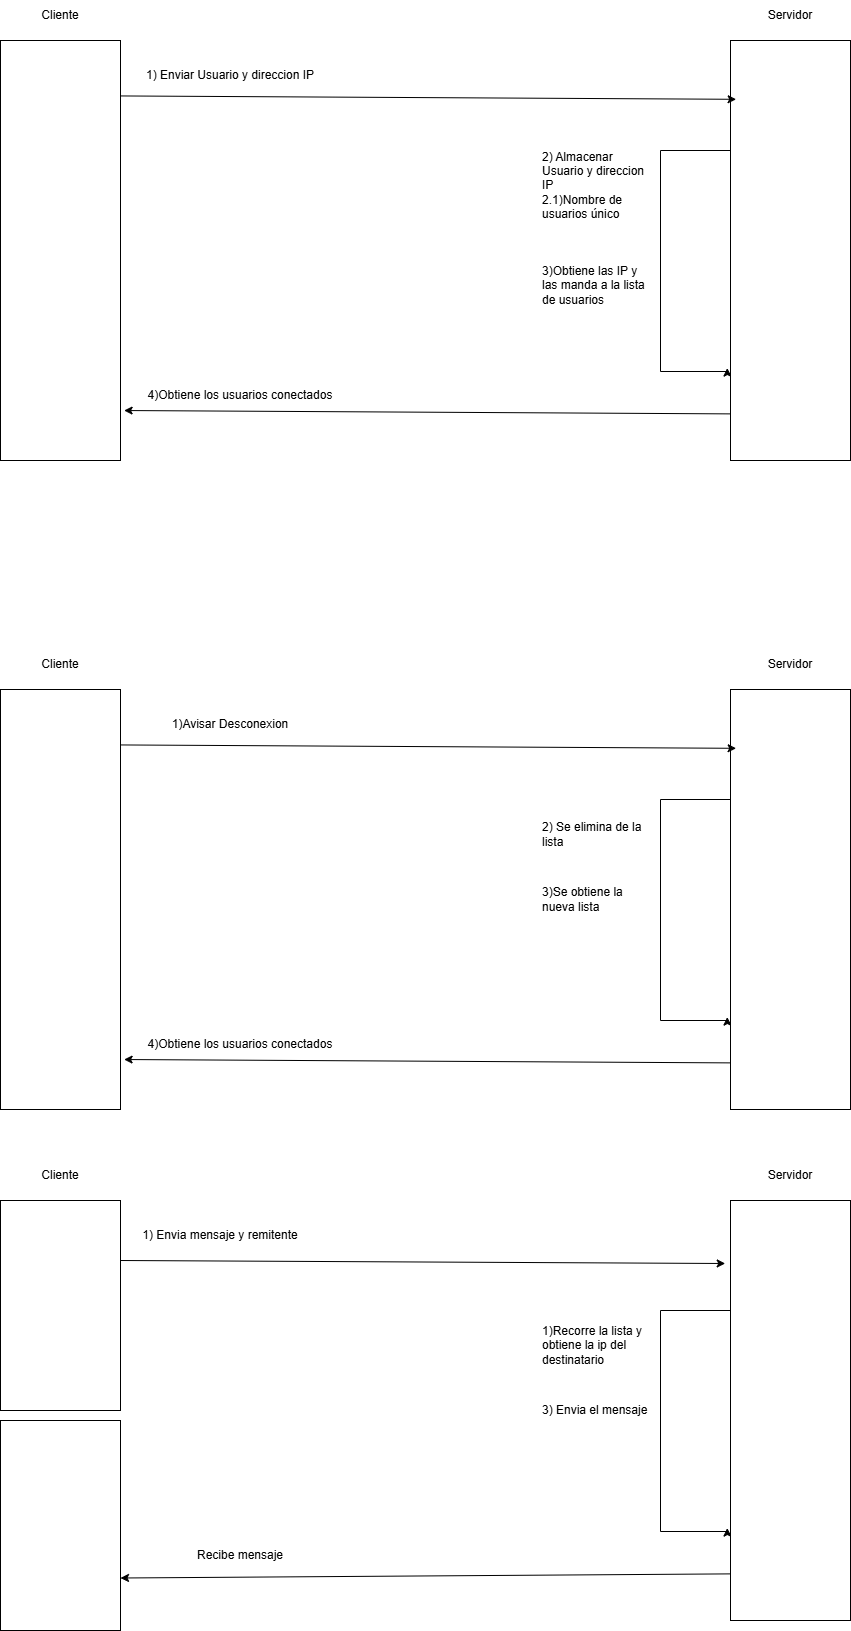

The diagram above was exported from draw.io. Its source (the exported page's mxGraphModel, read from the mxfile embedded in the PNG):
<mxGraphModel dx="2696" dy="626" grid="1" gridSize="10" guides="1" tooltips="1" connect="1" arrows="1" fold="1" page="1" pageScale="1" pageWidth="827" pageHeight="1169" math="0" shadow="0">
  <root>
    <mxCell id="0" />
    <mxCell id="1" parent="0" />
    <mxCell id="cw_1iAMq9Ie-7GZkeehg-1" value="" style="rounded=0;whiteSpace=wrap;html=1;" parent="1" vertex="1">
      <mxGeometry x="-1640" y="60" width="120" height="420" as="geometry" />
    </mxCell>
    <mxCell id="cw_1iAMq9Ie-7GZkeehg-9" style="edgeStyle=orthogonalEdgeStyle;rounded=0;orthogonalLoop=1;jettySize=auto;html=1;entryX=-0.027;entryY=0.78;entryDx=0;entryDy=0;entryPerimeter=0;" parent="1" source="cw_1iAMq9Ie-7GZkeehg-2" target="cw_1iAMq9Ie-7GZkeehg-2" edge="1">
      <mxGeometry relative="1" as="geometry">
        <mxPoint x="-1080" y="390" as="targetPoint" />
        <Array as="points">
          <mxPoint x="-980" y="170" />
          <mxPoint x="-980" y="391" />
          <mxPoint x="-913" y="391" />
        </Array>
      </mxGeometry>
    </mxCell>
    <mxCell id="cw_1iAMq9Ie-7GZkeehg-2" value="" style="rounded=0;whiteSpace=wrap;html=1;" parent="1" vertex="1">
      <mxGeometry x="-910" y="60" width="120" height="420" as="geometry" />
    </mxCell>
    <mxCell id="cw_1iAMq9Ie-7GZkeehg-3" value="" style="endArrow=classic;html=1;rounded=0;exitX=0.997;exitY=0.132;exitDx=0;exitDy=0;exitPerimeter=0;entryX=0.047;entryY=0.14;entryDx=0;entryDy=0;entryPerimeter=0;" parent="1" source="cw_1iAMq9Ie-7GZkeehg-1" target="cw_1iAMq9Ie-7GZkeehg-2" edge="1">
      <mxGeometry width="50" height="50" relative="1" as="geometry">
        <mxPoint x="-1310" y="260" as="sourcePoint" />
        <mxPoint x="-1260" y="210" as="targetPoint" />
      </mxGeometry>
    </mxCell>
    <mxCell id="cw_1iAMq9Ie-7GZkeehg-4" value="Cliente" style="text;html=1;align=center;verticalAlign=middle;whiteSpace=wrap;rounded=0;" parent="1" vertex="1">
      <mxGeometry x="-1610" y="20" width="60" height="30" as="geometry" />
    </mxCell>
    <mxCell id="cw_1iAMq9Ie-7GZkeehg-5" value="Servidor" style="text;html=1;align=center;verticalAlign=middle;whiteSpace=wrap;rounded=0;" parent="1" vertex="1">
      <mxGeometry x="-880" y="20" width="60" height="30" as="geometry" />
    </mxCell>
    <mxCell id="cw_1iAMq9Ie-7GZkeehg-7" value="1) Enviar Usuario y direccion IP" style="text;html=1;align=center;verticalAlign=middle;whiteSpace=wrap;rounded=0;" parent="1" vertex="1">
      <mxGeometry x="-1500" y="80" width="180" height="30" as="geometry" />
    </mxCell>
    <mxCell id="cw_1iAMq9Ie-7GZkeehg-8" value="2) Almacenar&amp;nbsp; &amp;nbsp; Usuario y direccion IP&lt;div&gt;2.1)Nombre de usuarios único&lt;/div&gt;" style="text;html=1;align=left;verticalAlign=middle;whiteSpace=wrap;rounded=0;" parent="1" vertex="1">
      <mxGeometry x="-1100" y="170" width="110" height="70" as="geometry" />
    </mxCell>
    <mxCell id="cw_1iAMq9Ie-7GZkeehg-10" value="3)Obtiene las IP y las manda a la lista de usuarios" style="text;html=1;align=left;verticalAlign=middle;whiteSpace=wrap;rounded=0;" parent="1" vertex="1">
      <mxGeometry x="-1100" y="270" width="110" height="70" as="geometry" />
    </mxCell>
    <mxCell id="cw_1iAMq9Ie-7GZkeehg-11" value="" style="endArrow=classic;html=1;rounded=0;exitX=0;exitY=0.889;exitDx=0;exitDy=0;exitPerimeter=0;entryX=1.03;entryY=0.881;entryDx=0;entryDy=0;entryPerimeter=0;" parent="1" source="cw_1iAMq9Ie-7GZkeehg-2" target="cw_1iAMq9Ie-7GZkeehg-1" edge="1">
      <mxGeometry width="50" height="50" relative="1" as="geometry">
        <mxPoint x="-1570" y="410" as="sourcePoint" />
        <mxPoint x="-954" y="414" as="targetPoint" />
      </mxGeometry>
    </mxCell>
    <mxCell id="cw_1iAMq9Ie-7GZkeehg-12" value="4)Obtiene los usuarios conectados" style="text;html=1;align=center;verticalAlign=middle;whiteSpace=wrap;rounded=0;" parent="1" vertex="1">
      <mxGeometry x="-1500" y="400" width="200" height="30" as="geometry" />
    </mxCell>
    <mxCell id="cw_1iAMq9Ie-7GZkeehg-14" value="" style="rounded=0;whiteSpace=wrap;html=1;" parent="1" vertex="1">
      <mxGeometry x="-1640" y="709" width="120" height="420" as="geometry" />
    </mxCell>
    <mxCell id="cw_1iAMq9Ie-7GZkeehg-15" style="edgeStyle=orthogonalEdgeStyle;rounded=0;orthogonalLoop=1;jettySize=auto;html=1;entryX=-0.027;entryY=0.78;entryDx=0;entryDy=0;entryPerimeter=0;" parent="1" source="cw_1iAMq9Ie-7GZkeehg-16" target="cw_1iAMq9Ie-7GZkeehg-16" edge="1">
      <mxGeometry relative="1" as="geometry">
        <mxPoint x="-1080" y="1039" as="targetPoint" />
        <Array as="points">
          <mxPoint x="-980" y="819" />
          <mxPoint x="-980" y="1040" />
          <mxPoint x="-913" y="1040" />
        </Array>
      </mxGeometry>
    </mxCell>
    <mxCell id="cw_1iAMq9Ie-7GZkeehg-16" value="" style="rounded=0;whiteSpace=wrap;html=1;" parent="1" vertex="1">
      <mxGeometry x="-910" y="709" width="120" height="420" as="geometry" />
    </mxCell>
    <mxCell id="cw_1iAMq9Ie-7GZkeehg-17" value="" style="endArrow=classic;html=1;rounded=0;exitX=0.997;exitY=0.132;exitDx=0;exitDy=0;exitPerimeter=0;entryX=0.047;entryY=0.14;entryDx=0;entryDy=0;entryPerimeter=0;" parent="1" source="cw_1iAMq9Ie-7GZkeehg-14" target="cw_1iAMq9Ie-7GZkeehg-16" edge="1">
      <mxGeometry width="50" height="50" relative="1" as="geometry">
        <mxPoint x="-1310" y="909" as="sourcePoint" />
        <mxPoint x="-1260" y="859" as="targetPoint" />
      </mxGeometry>
    </mxCell>
    <mxCell id="cw_1iAMq9Ie-7GZkeehg-18" value="Cliente" style="text;html=1;align=center;verticalAlign=middle;whiteSpace=wrap;rounded=0;" parent="1" vertex="1">
      <mxGeometry x="-1610" y="669" width="60" height="30" as="geometry" />
    </mxCell>
    <mxCell id="cw_1iAMq9Ie-7GZkeehg-19" value="Servidor" style="text;html=1;align=center;verticalAlign=middle;whiteSpace=wrap;rounded=0;" parent="1" vertex="1">
      <mxGeometry x="-880" y="669" width="60" height="30" as="geometry" />
    </mxCell>
    <mxCell id="cw_1iAMq9Ie-7GZkeehg-20" value="1)Avisar Desconexion" style="text;html=1;align=center;verticalAlign=middle;whiteSpace=wrap;rounded=0;" parent="1" vertex="1">
      <mxGeometry x="-1500" y="729" width="180" height="30" as="geometry" />
    </mxCell>
    <mxCell id="cw_1iAMq9Ie-7GZkeehg-21" value="2) Se elimina de la lista" style="text;html=1;align=left;verticalAlign=middle;whiteSpace=wrap;rounded=0;" parent="1" vertex="1">
      <mxGeometry x="-1100" y="819" width="110" height="70" as="geometry" />
    </mxCell>
    <mxCell id="cw_1iAMq9Ie-7GZkeehg-22" value="3)Se obtiene la nueva lista" style="text;html=1;align=left;verticalAlign=middle;whiteSpace=wrap;rounded=0;" parent="1" vertex="1">
      <mxGeometry x="-1100" y="884" width="110" height="70" as="geometry" />
    </mxCell>
    <mxCell id="cw_1iAMq9Ie-7GZkeehg-23" value="" style="endArrow=classic;html=1;rounded=0;exitX=0;exitY=0.889;exitDx=0;exitDy=0;exitPerimeter=0;entryX=1.03;entryY=0.881;entryDx=0;entryDy=0;entryPerimeter=0;" parent="1" source="cw_1iAMq9Ie-7GZkeehg-16" target="cw_1iAMq9Ie-7GZkeehg-14" edge="1">
      <mxGeometry width="50" height="50" relative="1" as="geometry">
        <mxPoint x="-1570" y="1059" as="sourcePoint" />
        <mxPoint x="-954" y="1063" as="targetPoint" />
      </mxGeometry>
    </mxCell>
    <mxCell id="cw_1iAMq9Ie-7GZkeehg-24" value="4)Obtiene los usuarios conectados" style="text;html=1;align=center;verticalAlign=middle;whiteSpace=wrap;rounded=0;" parent="1" vertex="1">
      <mxGeometry x="-1500" y="1049" width="200" height="30" as="geometry" />
    </mxCell>
    <mxCell id="cw_1iAMq9Ie-7GZkeehg-25" value="" style="rounded=0;whiteSpace=wrap;html=1;" parent="1" vertex="1">
      <mxGeometry x="-1640" y="1220" width="120" height="210" as="geometry" />
    </mxCell>
    <mxCell id="cw_1iAMq9Ie-7GZkeehg-26" style="edgeStyle=orthogonalEdgeStyle;rounded=0;orthogonalLoop=1;jettySize=auto;html=1;entryX=-0.027;entryY=0.78;entryDx=0;entryDy=0;entryPerimeter=0;" parent="1" source="cw_1iAMq9Ie-7GZkeehg-27" target="cw_1iAMq9Ie-7GZkeehg-27" edge="1">
      <mxGeometry relative="1" as="geometry">
        <mxPoint x="-1080" y="1550" as="targetPoint" />
        <Array as="points">
          <mxPoint x="-980" y="1330" />
          <mxPoint x="-980" y="1551" />
          <mxPoint x="-913" y="1551" />
        </Array>
      </mxGeometry>
    </mxCell>
    <mxCell id="cw_1iAMq9Ie-7GZkeehg-27" value="" style="rounded=0;whiteSpace=wrap;html=1;" parent="1" vertex="1">
      <mxGeometry x="-910" y="1220" width="120" height="420" as="geometry" />
    </mxCell>
    <mxCell id="cw_1iAMq9Ie-7GZkeehg-29" value="Cliente" style="text;html=1;align=center;verticalAlign=middle;whiteSpace=wrap;rounded=0;" parent="1" vertex="1">
      <mxGeometry x="-1610" y="1180" width="60" height="30" as="geometry" />
    </mxCell>
    <mxCell id="cw_1iAMq9Ie-7GZkeehg-30" value="Servidor" style="text;html=1;align=center;verticalAlign=middle;whiteSpace=wrap;rounded=0;" parent="1" vertex="1">
      <mxGeometry x="-880" y="1180" width="60" height="30" as="geometry" />
    </mxCell>
    <mxCell id="cw_1iAMq9Ie-7GZkeehg-32" value="1)Recorre la lista y obtiene la ip del destinatario" style="text;html=1;align=left;verticalAlign=middle;whiteSpace=wrap;rounded=0;" parent="1" vertex="1">
      <mxGeometry x="-1100" y="1330" width="110" height="70" as="geometry" />
    </mxCell>
    <mxCell id="cw_1iAMq9Ie-7GZkeehg-33" value="3) Envia el mensaje" style="text;html=1;align=left;verticalAlign=middle;whiteSpace=wrap;rounded=0;" parent="1" vertex="1">
      <mxGeometry x="-1100" y="1395" width="110" height="70" as="geometry" />
    </mxCell>
    <mxCell id="cw_1iAMq9Ie-7GZkeehg-34" value="" style="endArrow=classic;html=1;rounded=0;exitX=0;exitY=0.889;exitDx=0;exitDy=0;exitPerimeter=0;entryX=1;entryY=0.75;entryDx=0;entryDy=0;" parent="1" source="cw_1iAMq9Ie-7GZkeehg-27" target="cw_1iAMq9Ie-7GZkeehg-47" edge="1">
      <mxGeometry width="50" height="50" relative="1" as="geometry">
        <mxPoint x="-1570" y="1570" as="sourcePoint" />
        <mxPoint x="-954" y="1574" as="targetPoint" />
      </mxGeometry>
    </mxCell>
    <mxCell id="cw_1iAMq9Ie-7GZkeehg-35" value="Recibe mensaje" style="text;html=1;align=center;verticalAlign=middle;whiteSpace=wrap;rounded=0;" parent="1" vertex="1">
      <mxGeometry x="-1500" y="1560" width="200" height="30" as="geometry" />
    </mxCell>
    <mxCell id="cw_1iAMq9Ie-7GZkeehg-45" value="" style="endArrow=classic;html=1;rounded=0;entryX=-0.044;entryY=0.15;entryDx=0;entryDy=0;entryPerimeter=0;" parent="1" target="cw_1iAMq9Ie-7GZkeehg-27" edge="1">
      <mxGeometry width="50" height="50" relative="1" as="geometry">
        <mxPoint x="-1520" y="1280" as="sourcePoint" />
        <mxPoint x="-1470" y="1230" as="targetPoint" />
      </mxGeometry>
    </mxCell>
    <mxCell id="cw_1iAMq9Ie-7GZkeehg-46" value="1) Envia mensaje y remitente" style="text;html=1;align=center;verticalAlign=middle;whiteSpace=wrap;rounded=0;" parent="1" vertex="1">
      <mxGeometry x="-1500" y="1240" width="160" height="30" as="geometry" />
    </mxCell>
    <mxCell id="cw_1iAMq9Ie-7GZkeehg-47" value="" style="rounded=0;whiteSpace=wrap;html=1;" parent="1" vertex="1">
      <mxGeometry x="-1640" y="1440" width="120" height="210" as="geometry" />
    </mxCell>
  </root>
</mxGraphModel>